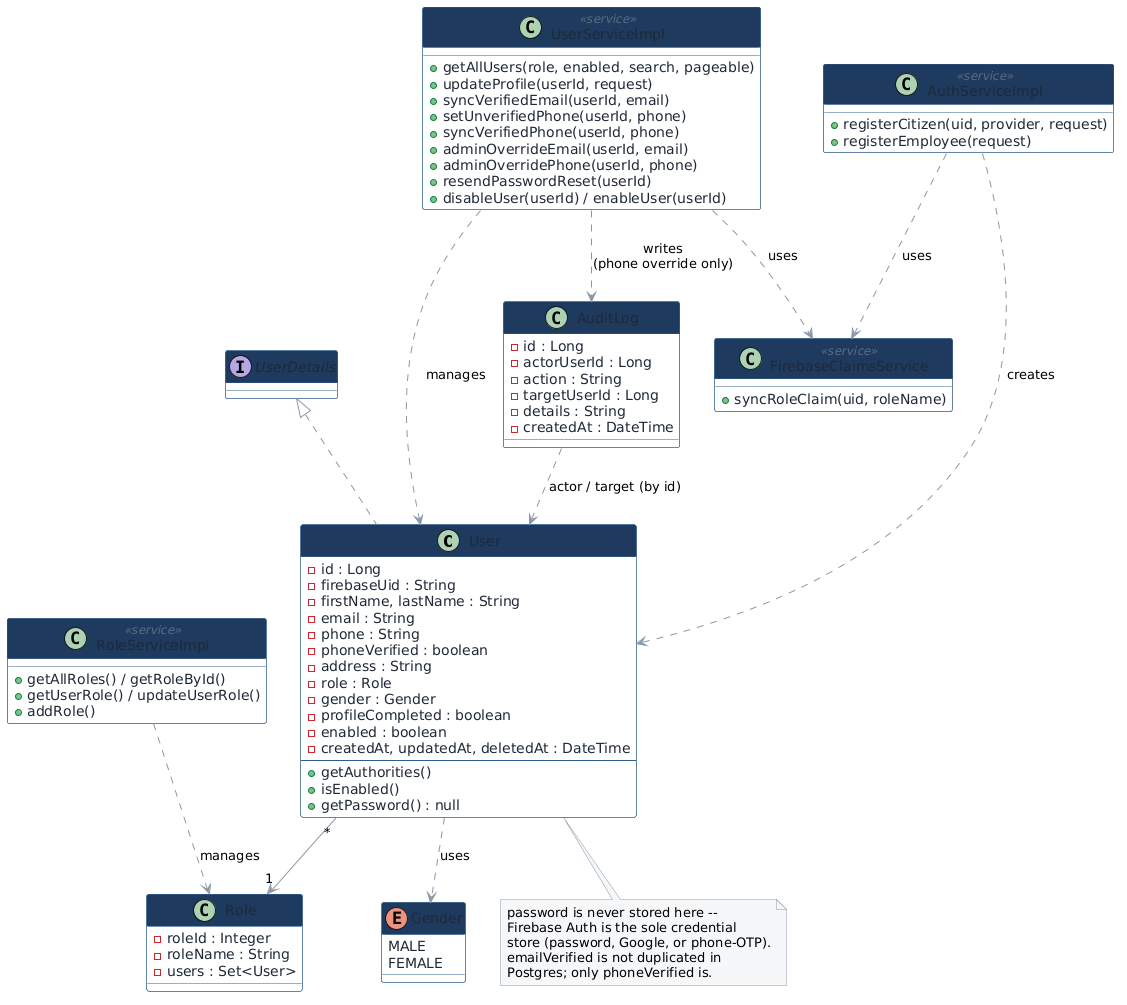

The diagram above was rendered by PlantUML. Its source (embedded in the PNG):
@startuml
skinparam backgroundColor white
skinparam defaultFontName Helvetica
skinparam shadowing false
skinparam ArrowColor #8A97A8
skinparam ClassBorderColor #2E5C8A
skinparam ClassBackgroundColor white
skinparam ClassHeaderBackgroundColor #1E3A5F
skinparam ClassFontColor #1F2937
skinparam ClassAttributeFontColor #1F2937
skinparam ClassStereotypeFontColor #5B6B82
skinparam NoteBackgroundColor #F4F6F8
skinparam NoteBorderColor #8A97A8

class User implements UserDetails {
  - id : Long
  - firebaseUid : String
  - firstName, lastName : String
  - email : String
  - phone : String
  - phoneVerified : boolean
  - address : String
  - role : Role
  - gender : Gender
  - profileCompleted : boolean
  - enabled : boolean
  - createdAt, updatedAt, deletedAt : DateTime
  --
  + getAuthorities()
  + isEnabled()
  + getPassword() : null
}

enum Gender {
  MALE
  FEMALE
}

class Role {
  - roleId : Integer
  - roleName : String
  - users : Set<User>
}

class AuditLog {
  - id : Long
  - actorUserId : Long
  - action : String
  - targetUserId : Long
  - details : String
  - createdAt : DateTime
}

class AuthServiceImpl <<service>> {
  + registerCitizen(uid, provider, request)
  + registerEmployee(request)
}

class UserServiceImpl <<service>> {
  + getAllUsers(role, enabled, search, pageable)
  + updateProfile(userId, request)
  + syncVerifiedEmail(userId, email)
  + setUnverifiedPhone(userId, phone)
  + syncVerifiedPhone(userId, phone)
  + adminOverrideEmail(userId, email)
  + adminOverridePhone(userId, phone)
  + resendPasswordReset(userId)
  + disableUser(userId) / enableUser(userId)
}

class RoleServiceImpl <<service>> {
  + getAllRoles() / getRoleById()
  + getUserRole() / updateUserRole()
  + addRole()
}

class FirebaseClaimsService <<service>> {
  + syncRoleClaim(uid, roleName)
}

User "*" --> "1" Role
User ..> Gender : uses
AuditLog ..> User : actor / target (by id)
AuthServiceImpl ..> User : creates
AuthServiceImpl ..> FirebaseClaimsService : uses
UserServiceImpl ..> User : manages
UserServiceImpl ..> FirebaseClaimsService : uses
UserServiceImpl ..> AuditLog : writes\n(phone override only)
RoleServiceImpl ..> Role : manages

note bottom of User
  password is never stored here --
  Firebase Auth is the sole credential
  store (password, Google, or phone-OTP).
  emailVerified is not duplicated in
  Postgres; only phoneVerified is.
end note
@enduml